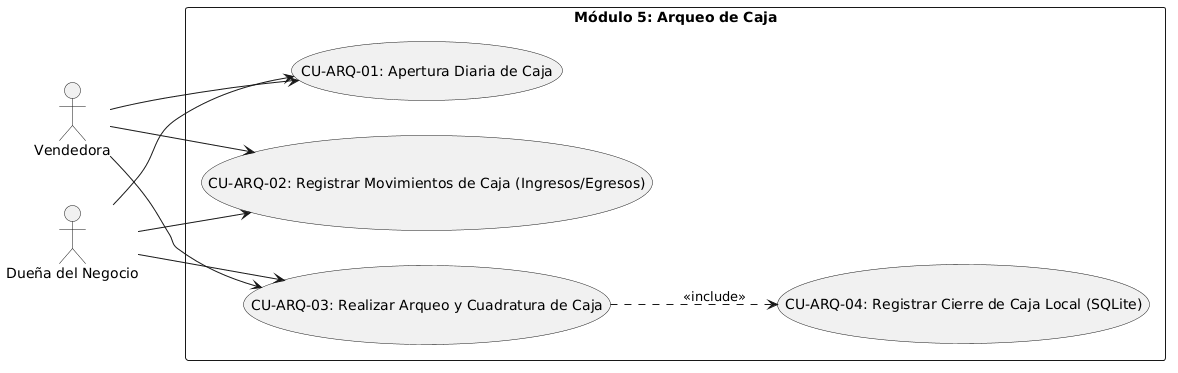

The diagram above was rendered by PlantUML. Its source (embedded in the PNG):
@startuml
left to right direction
skinparam packageStyle rectangle
skinparam shadowing false

actor "Vendedora" as Vendedora
actor "Dueña del Negocio" as Duena

rectangle "Módulo 5: Arqueo de Caja" {
  usecase "CU-ARQ-01: Apertura Diaria de Caja" as UC_ARQ1
  usecase "CU-ARQ-02: Registrar Movimientos de Caja (Ingresos/Egresos)" as UC_ARQ2
  usecase "CU-ARQ-03: Realizar Arqueo y Cuadratura de Caja" as UC_ARQ3
  usecase "CU-ARQ-04: Registrar Cierre de Caja Local (SQLite)" as UC_ARQ4
}

UC_ARQ3 ..> UC_ARQ4 : <<include>>

Vendedora --> UC_ARQ1
Vendedora --> UC_ARQ2
Vendedora --> UC_ARQ3

Duena --> UC_ARQ1
Duena --> UC_ARQ2
Duena --> UC_ARQ3
@enduml